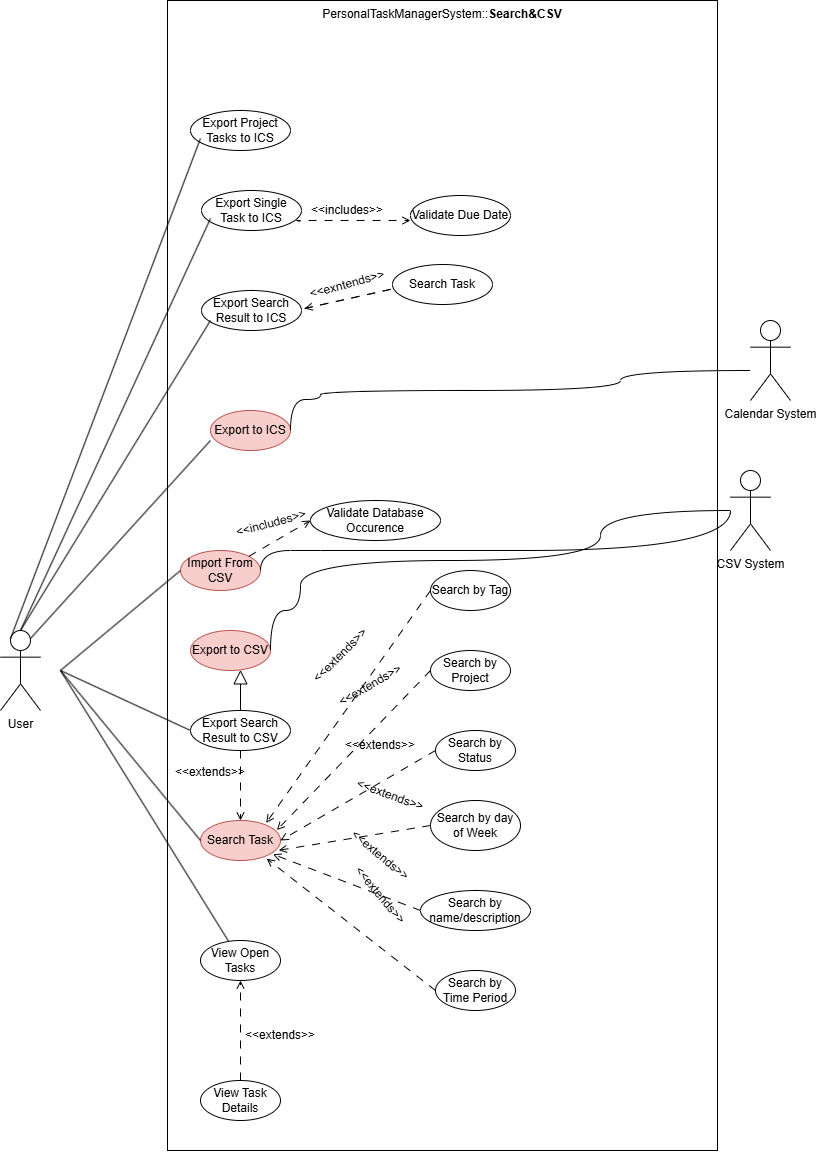

The diagram above was exported from draw.io. Its source (the exported page's mxGraphModel, read from the mxfile embedded in the PNG):
<mxGraphModel dx="2324" dy="2306" grid="1" gridSize="10" guides="1" tooltips="1" connect="1" arrows="1" fold="1" page="1" pageScale="1" pageWidth="850" pageHeight="1100" math="0" shadow="0">
  <root>
    <mxCell id="0" />
    <mxCell id="1" parent="0" />
    <mxCell id="fmtJGF-Lj8mGTvuoQMCF-33" parent="1" style="rounded=0;whiteSpace=wrap;html=1;verticalAlign=top;" value="PersonalTaskManagerSystem::&lt;b&gt;Search&amp;amp;CSV&lt;/b&gt;" vertex="1">
      <mxGeometry height="1150" width="550" x="327" y="-470" as="geometry" />
    </mxCell>
    <mxCell id="fmtJGF-Lj8mGTvuoQMCF-1" parent="1" style="shape=umlActor;verticalLabelPosition=bottom;verticalAlign=top;html=1;outlineConnect=0;" value="User" vertex="1">
      <mxGeometry height="80" width="40" x="160" y="160" as="geometry" />
    </mxCell>
    <mxCell id="fmtJGF-Lj8mGTvuoQMCF-2" parent="1" style="ellipse;whiteSpace=wrap;html=1;fillColor=#f8cecc;strokeColor=#b85450;" value="Search Task" vertex="1">
      <mxGeometry height="40" width="80" x="360" y="350" as="geometry" />
    </mxCell>
    <mxCell id="fmtJGF-Lj8mGTvuoQMCF-4" parent="1" style="ellipse;whiteSpace=wrap;html=1;fillColor=#f8cecc;strokeColor=#b85450;" value="Import From CSV" vertex="1">
      <mxGeometry height="40" width="80" x="340" y="80" as="geometry" />
    </mxCell>
    <mxCell id="fmtJGF-Lj8mGTvuoQMCF-5" parent="1" style="ellipse;whiteSpace=wrap;html=1;fillColor=#f8cecc;strokeColor=#b85450;" value="Export to CSV" vertex="1">
      <mxGeometry height="40" width="80" x="350" y="160" as="geometry" />
    </mxCell>
    <mxCell id="fmtJGF-Lj8mGTvuoQMCF-6" parent="1" style="ellipse;whiteSpace=wrap;html=1;" value="Search by Time Period" vertex="1">
      <mxGeometry height="40" width="80" x="595" y="500" as="geometry" />
    </mxCell>
    <mxCell id="fmtJGF-Lj8mGTvuoQMCF-7" parent="1" style="ellipse;whiteSpace=wrap;html=1;" value="Search by Tag" vertex="1">
      <mxGeometry height="40" width="80" x="590" y="100" as="geometry" />
    </mxCell>
    <mxCell id="fmtJGF-Lj8mGTvuoQMCF-8" parent="1" style="ellipse;whiteSpace=wrap;html=1;" value="Search by Project" vertex="1">
      <mxGeometry height="40" width="80" x="590" y="180" as="geometry" />
    </mxCell>
    <mxCell id="fmtJGF-Lj8mGTvuoQMCF-9" parent="1" style="ellipse;whiteSpace=wrap;html=1;" value="Search by Status" vertex="1">
      <mxGeometry height="40" width="80" x="595" y="260" as="geometry" />
    </mxCell>
    <mxCell id="fmtJGF-Lj8mGTvuoQMCF-10" parent="1" style="ellipse;whiteSpace=wrap;html=1;" value="Search by day of Week" vertex="1">
      <mxGeometry height="50" width="90" x="590" y="330" as="geometry" />
    </mxCell>
    <mxCell id="fmtJGF-Lj8mGTvuoQMCF-17" edge="1" parent="1" source="fmtJGF-Lj8mGTvuoQMCF-11" style="rounded=0;orthogonalLoop=1;jettySize=auto;html=1;exitX=0;exitY=0.5;exitDx=0;exitDy=0;endArrow=open;endFill=0;dashed=1;dashPattern=8 8;entryX=0.907;entryY=0.846;entryDx=0;entryDy=0;entryPerimeter=0;" target="fmtJGF-Lj8mGTvuoQMCF-2">
      <mxGeometry relative="1" as="geometry">
        <mxPoint x="458.2842712474619" y="374.14213562373106" as="targetPoint" />
      </mxGeometry>
    </mxCell>
    <mxCell id="fmtJGF-Lj8mGTvuoQMCF-11" parent="1" style="ellipse;whiteSpace=wrap;html=1;" value="Search by name/description" vertex="1">
      <mxGeometry height="40" width="110" x="580" y="420" as="geometry" />
    </mxCell>
    <mxCell id="fmtJGF-Lj8mGTvuoQMCF-13" edge="1" parent="1" style="endArrow=none;html=1;rounded=0;" target="HfpQ6Vmc40EJDUCLDH9L-9" value="">
      <mxGeometry height="50" relative="1" width="50" as="geometry">
        <mxPoint x="220" y="200" as="sourcePoint" />
        <mxPoint x="360" y="360" as="targetPoint" />
      </mxGeometry>
    </mxCell>
    <mxCell id="fmtJGF-Lj8mGTvuoQMCF-14" edge="1" parent="1" style="endArrow=none;html=1;rounded=0;entryX=0;entryY=0.5;entryDx=0;entryDy=0;" target="fmtJGF-Lj8mGTvuoQMCF-4" value="">
      <mxGeometry height="50" relative="1" width="50" as="geometry">
        <mxPoint x="220" y="200" as="sourcePoint" />
        <mxPoint x="270" y="150" as="targetPoint" />
      </mxGeometry>
    </mxCell>
    <mxCell id="fmtJGF-Lj8mGTvuoQMCF-15" edge="1" parent="1" style="endArrow=none;html=1;rounded=0;entryX=0;entryY=0.5;entryDx=0;entryDy=0;" target="fmtJGF-Lj8mGTvuoQMCF-2" value="">
      <mxGeometry height="50" relative="1" width="50" as="geometry">
        <mxPoint x="220" y="200" as="sourcePoint" />
        <mxPoint x="270" y="150" as="targetPoint" />
      </mxGeometry>
    </mxCell>
    <mxCell id="fmtJGF-Lj8mGTvuoQMCF-18" edge="1" parent="1" source="fmtJGF-Lj8mGTvuoQMCF-6" style="rounded=0;orthogonalLoop=1;jettySize=auto;html=1;exitX=0;exitY=0.5;exitDx=0;exitDy=0;endArrow=open;endFill=0;dashed=1;dashPattern=8 8;entryX=0.827;entryY=0.953;entryDx=0;entryDy=0;entryPerimeter=0;" target="fmtJGF-Lj8mGTvuoQMCF-2">
      <mxGeometry relative="1" as="geometry">
        <mxPoint x="602" y="466" as="sourcePoint" />
        <mxPoint x="450" y="380" as="targetPoint" />
      </mxGeometry>
    </mxCell>
    <mxCell id="fmtJGF-Lj8mGTvuoQMCF-19" edge="1" parent="1" source="fmtJGF-Lj8mGTvuoQMCF-10" style="rounded=0;orthogonalLoop=1;jettySize=auto;html=1;exitX=0;exitY=0.5;exitDx=0;exitDy=0;endArrow=open;endFill=0;dashed=1;dashPattern=8 8;entryX=0.978;entryY=0.745;entryDx=0;entryDy=0;entryPerimeter=0;" target="fmtJGF-Lj8mGTvuoQMCF-2">
      <mxGeometry relative="1" as="geometry">
        <mxPoint x="642" y="446" as="sourcePoint" />
        <mxPoint x="469.1200000000001" y="364.72" as="targetPoint" />
      </mxGeometry>
    </mxCell>
    <mxCell id="fmtJGF-Lj8mGTvuoQMCF-20" edge="1" parent="1" source="fmtJGF-Lj8mGTvuoQMCF-9" style="rounded=0;orthogonalLoop=1;jettySize=auto;html=1;exitX=0;exitY=0.5;exitDx=0;exitDy=0;endArrow=open;endFill=0;dashed=1;dashPattern=8 8;entryX=1;entryY=0.5;entryDx=0;entryDy=0;" target="fmtJGF-Lj8mGTvuoQMCF-2">
      <mxGeometry relative="1" as="geometry">
        <mxPoint x="669" y="319" as="sourcePoint" />
        <mxPoint x="458.2842712474619" y="345.85786437626894" as="targetPoint" />
      </mxGeometry>
    </mxCell>
    <mxCell id="fmtJGF-Lj8mGTvuoQMCF-21" edge="1" parent="1" source="fmtJGF-Lj8mGTvuoQMCF-8" style="rounded=0;orthogonalLoop=1;jettySize=auto;html=1;exitX=0;exitY=0.5;exitDx=0;exitDy=0;endArrow=open;endFill=0;dashed=1;dashPattern=8 8;entryX=0.955;entryY=0.239;entryDx=0;entryDy=0;entryPerimeter=0;" target="fmtJGF-Lj8mGTvuoQMCF-2">
      <mxGeometry relative="1" as="geometry">
        <mxPoint x="599" y="319" as="sourcePoint" />
        <mxPoint x="462.8799999999999" y="349" as="targetPoint" />
      </mxGeometry>
    </mxCell>
    <mxCell id="fmtJGF-Lj8mGTvuoQMCF-22" edge="1" parent="1" source="fmtJGF-Lj8mGTvuoQMCF-7" style="rounded=0;orthogonalLoop=1;jettySize=auto;html=1;exitX=0;exitY=0.5;exitDx=0;exitDy=0;endArrow=open;endFill=0;dashed=1;dashPattern=8 8;entryX=0.821;entryY=0.061;entryDx=0;entryDy=0;entryPerimeter=0;" target="fmtJGF-Lj8mGTvuoQMCF-2">
      <mxGeometry relative="1" as="geometry">
        <mxPoint x="609" y="329" as="sourcePoint" />
        <mxPoint x="453" y="340" as="targetPoint" />
      </mxGeometry>
    </mxCell>
    <mxCell id="fmtJGF-Lj8mGTvuoQMCF-23" parent="1" style="text;html=1;whiteSpace=wrap;strokeColor=none;fillColor=none;align=center;verticalAlign=middle;rounded=0;rotation=0;" value="&amp;lt;&amp;lt;extends&amp;gt;&amp;gt;" vertex="1">
      <mxGeometry height="10" width="60" x="510" y="270" as="geometry" />
    </mxCell>
    <mxCell id="fmtJGF-Lj8mGTvuoQMCF-25" parent="1" style="text;html=1;whiteSpace=wrap;strokeColor=none;fillColor=none;align=center;verticalAlign=middle;rounded=0;rotation=-30;" value="&amp;lt;&amp;lt;extends&amp;gt;&amp;gt;" vertex="1">
      <mxGeometry height="10" width="60" x="500.00247347870095" y="210.00348409506896" as="geometry" />
    </mxCell>
    <mxCell id="fmtJGF-Lj8mGTvuoQMCF-26" parent="1" style="text;html=1;whiteSpace=wrap;strokeColor=none;fillColor=none;align=center;verticalAlign=middle;rounded=0;rotation=-45;" value="&amp;lt;&amp;lt;extends&amp;gt;&amp;gt;" vertex="1">
      <mxGeometry height="10" width="60" x="470.00247347870095" y="180.00348409506896" as="geometry" />
    </mxCell>
    <mxCell id="fmtJGF-Lj8mGTvuoQMCF-27" parent="1" style="text;html=1;whiteSpace=wrap;strokeColor=none;fillColor=none;align=center;verticalAlign=middle;rounded=0;rotation=20;" value="&amp;lt;&amp;lt;extends&amp;gt;&amp;gt;" vertex="1">
      <mxGeometry height="10" width="60" x="520.002473478701" y="320.003484095069" as="geometry" />
    </mxCell>
    <mxCell id="fmtJGF-Lj8mGTvuoQMCF-28" parent="1" style="text;html=1;whiteSpace=wrap;strokeColor=none;fillColor=none;align=center;verticalAlign=middle;rounded=0;rotation=40;" value="&amp;lt;&amp;lt;extends&amp;gt;&amp;gt;" vertex="1">
      <mxGeometry height="10" width="60" x="510.00247347870095" y="380.003484095069" as="geometry" />
    </mxCell>
    <mxCell id="fmtJGF-Lj8mGTvuoQMCF-29" parent="1" style="text;html=1;whiteSpace=wrap;strokeColor=none;fillColor=none;align=center;verticalAlign=middle;rounded=0;rotation=50;" value="&amp;lt;&amp;lt;extends&amp;gt;&amp;gt;" vertex="1">
      <mxGeometry height="10" width="60" x="510.00247347870095" y="420.003484095069" as="geometry" />
    </mxCell>
    <mxCell id="fmtJGF-Lj8mGTvuoQMCF-35" parent="1" style="shape=umlActor;verticalLabelPosition=bottom;verticalAlign=top;html=1;outlineConnect=0;" value="CSV System" vertex="1">
      <mxGeometry height="80" width="40" x="890" as="geometry" />
    </mxCell>
    <mxCell id="fmtJGF-Lj8mGTvuoQMCF-36" edge="1" parent="1" source="fmtJGF-Lj8mGTvuoQMCF-5" style="endArrow=none;html=1;rounded=0;exitX=1;exitY=0.5;exitDx=0;exitDy=0;edgeStyle=orthogonalEdgeStyle;curved=1;" target="fmtJGF-Lj8mGTvuoQMCF-35" value="">
      <mxGeometry height="50" relative="1" width="50" as="geometry">
        <Array as="points">
          <mxPoint x="430" y="140" />
          <mxPoint x="460" y="140" />
          <mxPoint x="460" y="90" />
          <mxPoint x="760" y="90" />
          <mxPoint x="760" y="40" />
        </Array>
        <mxPoint x="710" y="130" as="sourcePoint" />
        <mxPoint x="760" y="80" as="targetPoint" />
      </mxGeometry>
    </mxCell>
    <mxCell id="fmtJGF-Lj8mGTvuoQMCF-37" edge="1" parent="1" source="fmtJGF-Lj8mGTvuoQMCF-4" style="endArrow=none;html=1;rounded=0;exitX=1;exitY=0.5;exitDx=0;exitDy=0;edgeStyle=orthogonalEdgeStyle;curved=1;" value="">
      <mxGeometry height="50" relative="1" width="50" as="geometry">
        <Array as="points">
          <mxPoint x="480" y="80" />
          <mxPoint x="480" y="80" />
        </Array>
        <mxPoint x="690" y="120" as="sourcePoint" />
        <mxPoint x="890" y="40" as="targetPoint" />
      </mxGeometry>
    </mxCell>
    <mxCell id="HfpQ6Vmc40EJDUCLDH9L-2" edge="1" parent="1" source="HfpQ6Vmc40EJDUCLDH9L-1" style="edgeStyle=orthogonalEdgeStyle;rounded=0;orthogonalLoop=1;jettySize=auto;html=1;exitX=0.5;exitY=0;exitDx=0;exitDy=0;endArrow=block;endFill=0;endSize=12;" target="fmtJGF-Lj8mGTvuoQMCF-5">
      <mxGeometry relative="1" as="geometry">
        <Array as="points">
          <mxPoint x="400" y="190" />
          <mxPoint x="400" y="190" />
        </Array>
      </mxGeometry>
    </mxCell>
    <mxCell id="HfpQ6Vmc40EJDUCLDH9L-6" edge="1" parent="1" source="HfpQ6Vmc40EJDUCLDH9L-1" style="rounded=0;orthogonalLoop=1;jettySize=auto;html=1;exitX=0;exitY=0.5;exitDx=0;exitDy=0;endArrow=none;endFill=0;">
      <mxGeometry relative="1" as="geometry">
        <mxPoint x="220" y="200.00000000000023" as="targetPoint" />
      </mxGeometry>
    </mxCell>
    <mxCell id="HfpQ6Vmc40EJDUCLDH9L-1" parent="1" style="ellipse;whiteSpace=wrap;html=1;" value="Export Search Result to CSV" vertex="1">
      <mxGeometry height="40" width="100" x="350" y="240" as="geometry" />
    </mxCell>
    <mxCell id="HfpQ6Vmc40EJDUCLDH9L-4" edge="1" parent="1" source="HfpQ6Vmc40EJDUCLDH9L-1" style="rounded=0;orthogonalLoop=1;jettySize=auto;html=1;exitX=0.5;exitY=1;exitDx=0;exitDy=0;endArrow=open;endFill=0;dashed=1;dashPattern=8 8;entryX=0.5;entryY=0;entryDx=0;entryDy=0;" target="fmtJGF-Lj8mGTvuoQMCF-2">
      <mxGeometry relative="1" as="geometry">
        <mxPoint x="614" y="230" as="sourcePoint" />
        <mxPoint x="450" y="372" as="targetPoint" />
      </mxGeometry>
    </mxCell>
    <mxCell id="HfpQ6Vmc40EJDUCLDH9L-5" parent="1" style="text;html=1;whiteSpace=wrap;strokeColor=none;fillColor=none;align=center;verticalAlign=middle;rounded=0;rotation=0;" value="&amp;lt;&amp;lt;extends&amp;gt;&amp;gt;" vertex="1">
      <mxGeometry height="10" width="60" x="340" y="297" as="geometry" />
    </mxCell>
    <mxCell id="HfpQ6Vmc40EJDUCLDH9L-9" parent="1" style="ellipse;whiteSpace=wrap;html=1;" value="View Open Tasks" vertex="1">
      <mxGeometry height="40" width="80" x="360" y="470" as="geometry" />
    </mxCell>
    <mxCell id="HfpQ6Vmc40EJDUCLDH9L-10" parent="1" style="ellipse;whiteSpace=wrap;html=1;" value="Validate Database Occurence" vertex="1">
      <mxGeometry height="40" width="130" x="470" y="30" as="geometry" />
    </mxCell>
    <mxCell id="HfpQ6Vmc40EJDUCLDH9L-11" edge="1" parent="1" source="fmtJGF-Lj8mGTvuoQMCF-4" style="rounded=0;orthogonalLoop=1;jettySize=auto;html=1;exitX=1;exitY=0;exitDx=0;exitDy=0;endArrow=open;endFill=0;dashed=1;dashPattern=8 8;entryX=0;entryY=0.5;entryDx=0;entryDy=0;" target="HfpQ6Vmc40EJDUCLDH9L-10">
      <mxGeometry relative="1" as="geometry">
        <mxPoint x="714" y="160" as="sourcePoint" />
        <mxPoint x="550" y="302" as="targetPoint" />
      </mxGeometry>
    </mxCell>
    <mxCell id="HfpQ6Vmc40EJDUCLDH9L-12" parent="1" style="text;html=1;whiteSpace=wrap;strokeColor=none;fillColor=none;align=center;verticalAlign=middle;rounded=0;rotation=-15;" value="&amp;lt;&amp;lt;includes&amp;gt;&amp;gt;" vertex="1">
      <mxGeometry height="10" width="60" x="400.99873734152914" y="47.998737341529136" as="geometry" />
    </mxCell>
    <mxCell id="HfpQ6Vmc40EJDUCLDH9L-13" parent="1" style="ellipse;whiteSpace=wrap;html=1;" value="View Task Details" vertex="1">
      <mxGeometry height="40" width="80" x="360" y="610" as="geometry" />
    </mxCell>
    <mxCell id="HfpQ6Vmc40EJDUCLDH9L-15" edge="1" parent="1" source="HfpQ6Vmc40EJDUCLDH9L-13" style="rounded=0;orthogonalLoop=1;jettySize=auto;html=1;endArrow=open;endFill=0;dashed=1;dashPattern=8 8;entryX=0.5;entryY=1;entryDx=0;entryDy=0;" target="HfpQ6Vmc40EJDUCLDH9L-9">
      <mxGeometry relative="1" as="geometry">
        <mxPoint x="679" y="642" as="sourcePoint" />
        <mxPoint x="510" y="420" as="targetPoint" />
      </mxGeometry>
    </mxCell>
    <mxCell id="HfpQ6Vmc40EJDUCLDH9L-16" parent="1" style="text;html=1;whiteSpace=wrap;strokeColor=none;fillColor=none;align=center;verticalAlign=middle;rounded=0;rotation=0;" value="&amp;lt;&amp;lt;extends&amp;gt;&amp;gt;" vertex="1">
      <mxGeometry height="10" width="60" x="409.99873734152914" y="559.9987373415291" as="geometry" />
    </mxCell>
    <mxCell id="tz9_hxZLBNf6lmE-yePP-2" edge="1" parent="1" source="fmtJGF-Lj8mGTvuoQMCF-1" style="endArrow=none;html=1;rounded=0;exitX=0.75;exitY=0.1;exitDx=0;exitDy=0;exitPerimeter=0;" value="">
      <mxGeometry height="50" relative="1" width="50" as="geometry">
        <mxPoint x="290" y="-140" as="sourcePoint" />
        <mxPoint x="370" y="-30" as="targetPoint" />
      </mxGeometry>
    </mxCell>
    <mxCell id="tz9_hxZLBNf6lmE-yePP-3" parent="1" style="ellipse;whiteSpace=wrap;html=1;fillColor=#f8cecc;strokeColor=#b85450;" value="Export to ICS" vertex="1">
      <mxGeometry height="40" width="80" x="370" y="-60" as="geometry" />
    </mxCell>
    <mxCell id="tz9_hxZLBNf6lmE-yePP-4" parent="1" style="ellipse;whiteSpace=wrap;html=1;" value="Export Search Result to ICS" vertex="1">
      <mxGeometry height="40" width="100" x="361" y="-180" as="geometry" />
    </mxCell>
    <mxCell id="tz9_hxZLBNf6lmE-yePP-5" edge="1" parent="1" source="fmtJGF-Lj8mGTvuoQMCF-1" style="endArrow=none;html=1;rounded=0;exitX=0.5;exitY=0;exitDx=0;exitDy=0;exitPerimeter=0;" value="">
      <mxGeometry height="50" relative="1" width="50" as="geometry">
        <mxPoint x="190" y="48" as="sourcePoint" />
        <mxPoint x="370" y="-150" as="targetPoint" />
      </mxGeometry>
    </mxCell>
    <mxCell id="tz9_hxZLBNf6lmE-yePP-6" parent="1" style="ellipse;whiteSpace=wrap;html=1;" value="Export Single Task to ICS" vertex="1">
      <mxGeometry height="40" width="100" x="361" y="-280" as="geometry" />
    </mxCell>
    <mxCell id="tz9_hxZLBNf6lmE-yePP-7" edge="1" parent="1" source="fmtJGF-Lj8mGTvuoQMCF-1" style="endArrow=none;html=1;rounded=0;exitX=0.5;exitY=0;exitDx=0;exitDy=0;exitPerimeter=0;" value="">
      <mxGeometry height="50" relative="1" width="50" as="geometry">
        <mxPoint x="170" y="150" as="sourcePoint" />
        <mxPoint x="370" y="-252" as="targetPoint" />
      </mxGeometry>
    </mxCell>
    <mxCell id="tz9_hxZLBNf6lmE-yePP-8" parent="1" style="ellipse;whiteSpace=wrap;html=1;" value="Export Project Tasks to ICS" vertex="1">
      <mxGeometry height="40" width="100" x="350" y="-360" as="geometry" />
    </mxCell>
    <mxCell id="tz9_hxZLBNf6lmE-yePP-9" edge="1" parent="1" source="fmtJGF-Lj8mGTvuoQMCF-1" style="endArrow=none;html=1;rounded=0;exitX=0.25;exitY=0.1;exitDx=0;exitDy=0;exitPerimeter=0;" value="">
      <mxGeometry height="50" relative="1" width="50" as="geometry">
        <mxPoint x="160" y="70" as="sourcePoint" />
        <mxPoint x="360" y="-332" as="targetPoint" />
      </mxGeometry>
    </mxCell>
    <mxCell id="tz9_hxZLBNf6lmE-yePP-10" edge="1" parent="1" style="rounded=0;orthogonalLoop=1;jettySize=auto;html=1;endArrow=open;endFill=0;dashed=1;dashPattern=8 8;">
      <mxGeometry relative="1" as="geometry">
        <Array as="points">
          <mxPoint x="554" y="-182" />
        </Array>
        <mxPoint x="464" y="-162" as="sourcePoint" />
        <mxPoint x="464" y="-162" as="targetPoint" />
      </mxGeometry>
    </mxCell>
    <mxCell id="tz9_hxZLBNf6lmE-yePP-13" parent="1" style="text;html=1;whiteSpace=wrap;strokeColor=none;fillColor=none;align=center;verticalAlign=middle;rounded=0;rotation=-15;" value="&amp;lt;&amp;lt;exntends&amp;gt;&amp;gt;" vertex="1">
      <mxGeometry height="30" width="60" x="477" y="-201" as="geometry" />
    </mxCell>
    <mxCell id="tz9_hxZLBNf6lmE-yePP-14" parent="1" style="ellipse;whiteSpace=wrap;html=1;" value="Search Task" vertex="1">
      <mxGeometry height="40" width="100" x="552" y="-206" as="geometry" />
    </mxCell>
    <mxCell id="tz9_hxZLBNf6lmE-yePP-16" edge="1" parent="1" source="tz9_hxZLBNf6lmE-yePP-6" style="rounded=0;orthogonalLoop=1;jettySize=auto;html=1;endArrow=open;endFill=0;dashed=1;dashPattern=8 8;exitX=0.989;exitY=0.77;exitDx=0;exitDy=0;exitPerimeter=0;">
      <mxGeometry relative="1" as="geometry">
        <Array as="points">
          <mxPoint x="456" y="-250" />
          <mxPoint x="560" y="-250" />
        </Array>
        <mxPoint x="366" y="-230" as="sourcePoint" />
        <mxPoint x="570" y="-250" as="targetPoint" />
      </mxGeometry>
    </mxCell>
    <mxCell id="tz9_hxZLBNf6lmE-yePP-17" parent="1" style="text;html=1;whiteSpace=wrap;strokeColor=none;fillColor=none;align=center;verticalAlign=middle;rounded=0;rotation=0;" value="&amp;lt;&amp;lt;includes&amp;gt;&amp;gt;" vertex="1">
      <mxGeometry height="30" width="60" x="477.0000604652099" y="-274.9965412525884" as="geometry" />
    </mxCell>
    <mxCell id="tz9_hxZLBNf6lmE-yePP-18" parent="1" style="ellipse;whiteSpace=wrap;html=1;" value="Validate Due Date" vertex="1">
      <mxGeometry height="40" width="100" x="570" y="-275" as="geometry" />
    </mxCell>
    <mxCell id="tz9_hxZLBNf6lmE-yePP-19" parent="1" style="shape=umlActor;verticalLabelPosition=bottom;verticalAlign=top;html=1;outlineConnect=0;" value="Calendar System&lt;div&gt;&lt;br&gt;&lt;/div&gt;" vertex="1">
      <mxGeometry height="80" width="40" x="910" y="-150" as="geometry" />
    </mxCell>
    <mxCell id="tz9_hxZLBNf6lmE-yePP-20" edge="1" parent="1" style="endArrow=none;html=1;rounded=0;edgeStyle=orthogonalEdgeStyle;curved=1;" target="tz9_hxZLBNf6lmE-yePP-19" value="">
      <mxGeometry height="50" relative="1" width="50" as="geometry">
        <Array as="points">
          <mxPoint x="450" y="-71" />
          <mxPoint x="480" y="-71" />
          <mxPoint x="480" y="-80" />
          <mxPoint x="780" y="-80" />
          <mxPoint x="780" y="-100" />
        </Array>
        <mxPoint x="450" y="-40" as="sourcePoint" />
        <mxPoint x="910" y="-171" as="targetPoint" />
      </mxGeometry>
    </mxCell>
  </root>
</mxGraphModel>